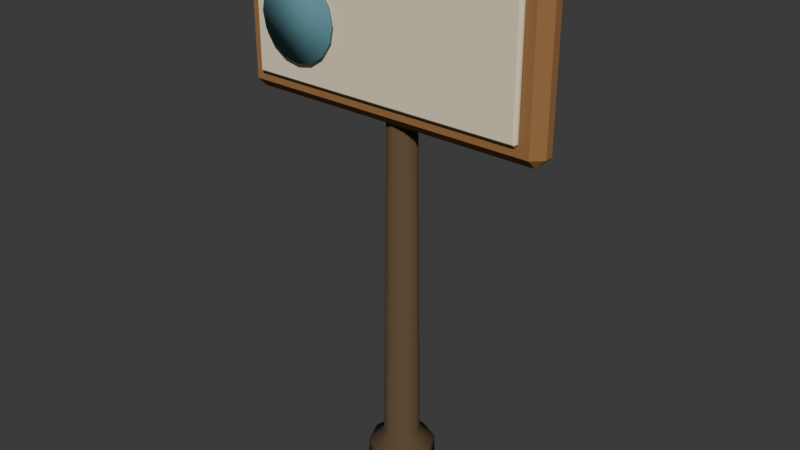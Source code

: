 # Source: sign_standing.blend  (saved by Blender 5.2.45; exported with 4.5.12 LTS)
import bpy
from mathutils import Matrix  # noqa: F401  (used for matrix-valued properties, if any)

bpy.ops.wm.read_factory_settings(use_empty=True)
scene = bpy.context.scene
scene.name = 'Scene'

# ---- collections
col_collection = bpy.data.collections.new('Collection'); scene.collection.children.link(col_collection)

# ---- materials (node trees are filled in below, after node groups)
mat_metal_008 = bpy.data.materials.new('metal.008')
mat_metal_008.diffuse_color = (0.1095, 0.07227, 0.03955, 1.0)
mat_teal_light_001 = bpy.data.materials.new('teal_light.001')
mat_teal_light_001.diffuse_color = (0.117, 0.2747, 0.3185, 1.0)
mat_wood_dark = bpy.data.materials.new('wood_dark')
mat_wood_dark.diffuse_color = (0.3231, 0.162, 0.06125, 1.0)
mat_cream_004 = bpy.data.materials.new('cream.004')
mat_cream_004.diffuse_color = (0.8714, 0.7529, 0.5395, 1.0)

# ---- material node trees
mat_metal_008.use_nodes = True; mat_metal_008.node_tree.nodes.clear()
_N = mat_metal_008.node_tree.nodes; _L = mat_metal_008.node_tree.links
n0 = _N.new('ShaderNodeBsdfPrincipled'); n0.name = 'Principled BSDF'; n0.location = (-200, 100)
n0.inputs[0].default_value = (0.1095, 0.07227, 0.03955, 1.0)
n0.inputs[2].default_value = 0.94
n0.inputs[10].default_value = 0.005
n0.inputs[13].default_value = 0.15
n1 = _N.new('ShaderNodeOutputMaterial'); n1.name = 'Material Output'; n1.location = (200, 100)
_L.new(n0.outputs[0], n1.inputs[0])
n1.is_active_output = True
mat_teal_light_001.use_nodes = True; mat_teal_light_001.node_tree.nodes.clear()
_N = mat_teal_light_001.node_tree.nodes; _L = mat_teal_light_001.node_tree.links
n0 = _N.new('ShaderNodeBsdfPrincipled'); n0.name = 'Principled BSDF'; n0.location = (-200, 100)
n0.inputs[0].default_value = (0.117, 0.2747, 0.3185, 1.0)
n0.inputs[2].default_value = 0.94
n0.inputs[10].default_value = 0.005
n0.inputs[13].default_value = 0.15
n1 = _N.new('ShaderNodeOutputMaterial'); n1.name = 'Material Output'; n1.location = (200, 100)
_L.new(n0.outputs[0], n1.inputs[0])
n1.is_active_output = True
mat_wood_dark.use_nodes = True; mat_wood_dark.node_tree.nodes.clear()
_N = mat_wood_dark.node_tree.nodes; _L = mat_wood_dark.node_tree.links
n0 = _N.new('ShaderNodeBsdfPrincipled'); n0.name = 'Principled BSDF'; n0.location = (-200, 100)
n0.inputs[0].default_value = (0.3231, 0.162, 0.06125, 1.0)
n0.inputs[2].default_value = 0.94
n0.inputs[10].default_value = 0.005
n0.inputs[13].default_value = 0.15
n1 = _N.new('ShaderNodeOutputMaterial'); n1.name = 'Material Output'; n1.location = (200, 100)
_L.new(n0.outputs[0], n1.inputs[0])
n1.is_active_output = True
mat_cream_004.use_nodes = True; mat_cream_004.node_tree.nodes.clear()
_N = mat_cream_004.node_tree.nodes; _L = mat_cream_004.node_tree.links
n0 = _N.new('ShaderNodeBsdfPrincipled'); n0.name = 'Principled BSDF'; n0.location = (-200, 100)
n0.inputs[0].default_value = (0.8714, 0.7529, 0.5395, 1.0)
n0.inputs[2].default_value = 0.94
n0.inputs[10].default_value = 0.005
n0.inputs[13].default_value = 0.15
n1 = _N.new('ShaderNodeOutputMaterial'); n1.name = 'Material Output'; n1.location = (200, 100)
_L.new(n0.outputs[0], n1.inputs[0])
n1.is_active_output = True

# ---- world
world_world = bpy.data.worlds.new('World'); scene.world = world_world
world_world.use_nodes = True; world_world.node_tree.nodes.clear()
_N = world_world.node_tree.nodes; _L = world_world.node_tree.links
n0 = _N.new('ShaderNodeOutputWorld'); n0.name = 'World Output'; n0.location = (200, 100)
n1 = _N.new('ShaderNodeBackground'); n1.name = 'Background'; n1.location = (-200, 100)
n1.inputs[0].default_value = (0.05088, 0.05088, 0.05088, 1.0)
_L.new(n1.outputs[0], n0.inputs[0])
n0.is_active_output = True
world_world.color = (0.05088, 0.05088, 0.05088)
world_world.sun_shadow_jitter_overblur = 0.0

# ---- meshes
me_sign_pole_with_modest_foot = bpy.data.meshes.new('Sign pole with modest foot')
me_sign_pole_with_modest_foot.from_pydata([(0.12, 0.0, 0.0), (0.08485, -0.08485, 0.0), (7.348e-18, -0.12, 0.0), (-0.08485, -0.08485, 0.0), (-0.12, -1.47e-17, 0.0), (-0.08485, 0.08485, 0.0), (-2.204e-17, 0.12, 0.0), (0.08485, 0.08485, 0.0), (0.12, 0.0, 0.08), (0.08485, -0.08485, 0.08), (7.348e-18, -0.12, 0.08), (-0.08485, -0.08485, 0.08), (-0.12, -1.47e-17, 0.08), (-0.08485, 0.08485, 0.08), (-2.204e-17, 0.12, 0.08), (0.08485, 0.08485, 0.08), (0.065, 0.0, 0.13), (0.04596, -0.04596, 0.13), (3.98e-18, -0.065, 0.13), (-0.04596, -0.04596, 0.13), (-0.065, -7.96e-18, 0.13), (-0.04596, 0.04596, 0.13), (-1.194e-17, 0.065, 0.13), (0.04596, 0.04596, 0.13), (0.045, 0.0, 1.88), (0.03182, -0.03182, 1.88), (2.755e-18, -0.045, 1.88), (-0.03182, -0.03182, 1.88), (-0.045, -5.511e-18, 1.88), (-0.03182, 0.03182, 1.88), (-8.266e-18, 0.045, 1.88), (0.03182, 0.03182, 1.88)], [], [(0, 8, 9, 1), (1, 9, 10, 2), (2, 10, 11, 3), (3, 11, 12, 4), (4, 12, 13, 5), (5, 13, 14, 6), (6, 14, 15, 7), (7, 15, 8, 0), (8, 16, 17, 9), (9, 17, 18, 10), (10, 18, 19, 11), (11, 19, 20, 12), (12, 20, 21, 13), (13, 21, 22, 14), (14, 22, 23, 15), (15, 23, 16, 8), (16, 24, 25, 17), (17, 25, 26, 18), (18, 26, 27, 19), (19, 27, 28, 20), (20, 28, 29, 21), (21, 29, 30, 22), (22, 30, 31, 23), (23, 31, 24, 16), (7, 0, 1, 2, 3, 4, 5, 6), (24, 31, 30, 29, 28, 27, 26, 25)])
me_sign_pole_with_modest_foot.polygons.foreach_set('use_smooth', [True] * 26)
me_sign_pole_with_modest_foot.materials.append(mat_metal_008)
me_sign_pole_with_modest_foot.update()
me_blank_graphic_medallion = bpy.data.meshes.new('Blank graphic medallion')
me_blank_graphic_medallion.from_pydata([(0.145, 0.0, 0.0), (0.134, -0.05549, 0.0), (0.1025, -0.1025, 0.0), (0.05549, -0.134, 0.0), (8.879e-18, -0.145, 0.0), (-0.05549, -0.134, 0.0), (-0.1025, -0.1025, 0.0), (-0.134, -0.05549, 0.0), (-0.145, -1.776e-17, 0.0), (-0.134, 0.05549, 0.0), (-0.1025, 0.1025, 0.0), (-0.05549, 0.134, 0.0), (-2.664e-17, 0.145, 0.0), (0.05549, 0.134, 0.0), (0.1025, 0.1025, 0.0), (0.134, 0.05549, 0.0), (0.145, 0.0, 0.012), (0.134, -0.05549, 0.012), (0.1025, -0.1025, 0.012), (0.05549, -0.134, 0.012), (8.879e-18, -0.145, 0.012), (-0.05549, -0.134, 0.012), (-0.1025, -0.1025, 0.012), (-0.134, -0.05549, 0.012), (-0.145, -1.776e-17, 0.012), (-0.134, 0.05549, 0.012), (-0.1025, 0.1025, 0.012), (-0.05549, 0.134, 0.012), (-2.664e-17, 0.145, 0.012), (0.05549, 0.134, 0.012), (0.1025, 0.1025, 0.012), (0.134, 0.05549, 0.012)], [], [(0, 16, 17, 1), (1, 17, 18, 2), (2, 18, 19, 3), (3, 19, 20, 4), (4, 20, 21, 5), (5, 21, 22, 6), (6, 22, 23, 7), (7, 23, 24, 8), (8, 24, 25, 9), (9, 25, 26, 10), (10, 26, 27, 11), (11, 27, 28, 12), (12, 28, 29, 13), (13, 29, 30, 14), (14, 30, 31, 15), (15, 31, 16, 0), (15, 0, 1, 2, 3, 4, 5, 6, 7, 8, 9, 10, 11, 12, 13, 14), (16, 31, 30, 29, 28, 27, 26, 25, 24, 23, 22, 21, 20, 19, 18, 17)])
me_blank_graphic_medallion.polygons.foreach_set('use_smooth', [True] * 18)
me_blank_graphic_medallion.materials.append(mat_teal_light_001)
me_blank_graphic_medallion.update()
me_cube_058 = bpy.data.meshes.new('Cube.058')
me_cube_058.from_pydata([(-0.575, -0.05, -0.29), (-0.575, -0.05, 0.29), (-0.575, 0.05, -0.29), (-0.575, 0.05, 0.29), (0.575, -0.05, -0.29), (0.575, -0.05, 0.29), (0.575, 0.05, -0.29), (0.575, 0.05, 0.29)], [], [(0, 1, 3, 2), (2, 3, 7, 6), (6, 7, 5, 4), (4, 5, 1, 0), (2, 6, 4, 0), (7, 3, 1, 5)])
_uv = me_cube_058.uv_layers.new(name='UVMap')
_uv.uv.foreach_set('vector', [0.375, 0.0, 0.625, 0.0, 0.625, 0.25, 0.375, 0.25, 0.375, 0.25, 0.625, 0.25, 0.625, 0.5, 0.375, 0.5, 0.375, 0.5, 0.625, 0.5, 0.625, 0.75, 0.375, 0.75, 0.375, 0.75, 0.625, 0.75, 0.625, 1.0, 0.375, 1.0, 0.125, 0.5, 0.375, 0.5, 0.375, 0.75, 0.125, 0.75, 0.625, 0.5, 0.875, 0.5, 0.875, 0.75, 0.625, 0.75])
me_cube_058.materials.append(mat_wood_dark)
me_cube_058.update()
me_cube_059 = bpy.data.meshes.new('Cube.059')
me_cube_059.from_pydata([(-0.505, -0.0125, -0.22), (-0.505, -0.0125, 0.22), (-0.505, 0.0125, -0.22), (-0.505, 0.0125, 0.22), (0.505, -0.0125, -0.22), (0.505, -0.0125, 0.22), (0.505, 0.0125, -0.22), (0.505, 0.0125, 0.22)], [], [(0, 1, 3, 2), (2, 3, 7, 6), (6, 7, 5, 4), (4, 5, 1, 0), (2, 6, 4, 0), (7, 3, 1, 5)])
_uv = me_cube_059.uv_layers.new(name='UVMap')
_uv.uv.foreach_set('vector', [0.375, 0.0, 0.625, 0.0, 0.625, 0.25, 0.375, 0.25, 0.375, 0.25, 0.625, 0.25, 0.625, 0.5, 0.375, 0.5, 0.375, 0.5, 0.625, 0.5, 0.625, 0.75, 0.375, 0.75, 0.375, 0.75, 0.625, 0.75, 0.625, 1.0, 0.375, 1.0, 0.125, 0.5, 0.375, 0.5, 0.375, 0.75, 0.125, 0.75, 0.625, 0.5, 0.875, 0.5, 0.875, 0.75, 0.625, 0.75])
me_cube_059.materials.append(mat_cream_004)
me_cube_059.update()

# ---- objects
ob_sign_standing___installation_pivot = bpy.data.objects.new('sign_standing / installation pivot', None)
ob_sign_pole_with_modest_foot = bpy.data.objects.new('Sign pole with modest foot', me_sign_pole_with_modest_foot)
ob_blank_graphic_medallion = bpy.data.objects.new('Blank graphic medallion', me_blank_graphic_medallion)
ob_rounded_timber_sign_frame = bpy.data.objects.new('Rounded timber sign frame', me_cube_058)
ob_blank_cream_graphic_field = bpy.data.objects.new('Blank cream graphic field', me_cube_059)

# ---- transforms, parenting, visibility, modifiers, constraints
ob_sign_standing___installation_pivot.location = (0.0, 0.0, 0.0)
ob_sign_pole_with_modest_foot.parent = ob_sign_standing___installation_pivot
ob_sign_pole_with_modest_foot.location = (0.0, 0.0, 0.0)
ob_blank_graphic_medallion.parent = ob_sign_standing___installation_pivot
ob_blank_graphic_medallion.location = (-0.31, -0.13, 1.62)
ob_blank_graphic_medallion.rotation_euler = (1.571, 0.0, 0.0)
ob_rounded_timber_sign_frame.parent = ob_sign_standing___installation_pivot
ob_rounded_timber_sign_frame.location = (0.0, -0.05, 1.62)
_m = ob_rounded_timber_sign_frame.modifiers.new('Soft edge', 'BEVEL')
_m.width = 0.035
_m.width_pct = 0.035
_m = ob_rounded_timber_sign_frame.modifiers.new('Weighted corner normals', 'WEIGHTED_NORMAL')
_m.keep_sharp = True
ob_blank_cream_graphic_field.parent = ob_sign_standing___installation_pivot
ob_blank_cream_graphic_field.location = (0.0, -0.108, 1.62)
_m = ob_blank_cream_graphic_field.modifiers.new('Soft edge', 'BEVEL')
_m.width = 0.00875
_m.width_pct = 0.00875
_m = ob_blank_cream_graphic_field.modifiers.new('Weighted corner normals', 'WEIGHTED_NORMAL')
_m.keep_sharp = True

# ---- collection membership
scene.collection.objects.link(ob_sign_standing___installation_pivot)
scene.collection.objects.link(ob_sign_pole_with_modest_foot)
scene.collection.objects.link(ob_blank_graphic_medallion)
col_collection.objects.link(ob_rounded_timber_sign_frame)
col_collection.objects.link(ob_blank_cream_graphic_field)

# ---- scene / render settings (as saved in the file)
scene.frame_start = 1; scene.frame_end = 250; scene.frame_set(1)
scene.render.engine = 'BLENDER_EEVEE_NEXT'
scene.render.bake_bias = 0.0
scene.render.bake_samples = 0
scene.render.compositor_device = 'GPU'
scene.eevee.use_volume_custom_range = False
scene.eevee.fast_gi_thickness_near = 0.1
scene.eevee.fast_gi_thickness_far = 0.0
scene.eevee.ray_tracing_options.screen_trace_thickness = 0.1
bpy.context.view_layer.update()

# ---- added for rendering (the .blend has no active camera and no usable light): camera, sun
cam_auto = bpy.data.cameras.new('AutoCamera')
cam_auto.lens = 50.0
cam_auto.sensor_width = 36.0
cam_auto.clip_end = 1000.0
ob_auto_camera = bpy.data.objects.new('AutoCamera', cam_auto)
scene.collection.objects.link(ob_auto_camera)
ob_auto_camera.location = (2.07697, -2.50336, 2.61657)
ob_auto_camera.rotation_euler = (1.09748, -7.21219e-08, 0.694738)
scene.camera = ob_auto_camera
light_auto_sun = bpy.data.lights.new('AutoSun', 'SUN')
light_auto_sun.energy = 3.0
light_auto_sun.angle = 0.0523599
ob_auto_sun = bpy.data.objects.new('AutoSun', light_auto_sun)
scene.collection.objects.link(ob_auto_sun)
ob_auto_sun.rotation_euler = (0.872665, 0.174533, 0.523599)
bpy.context.view_layer.update()
